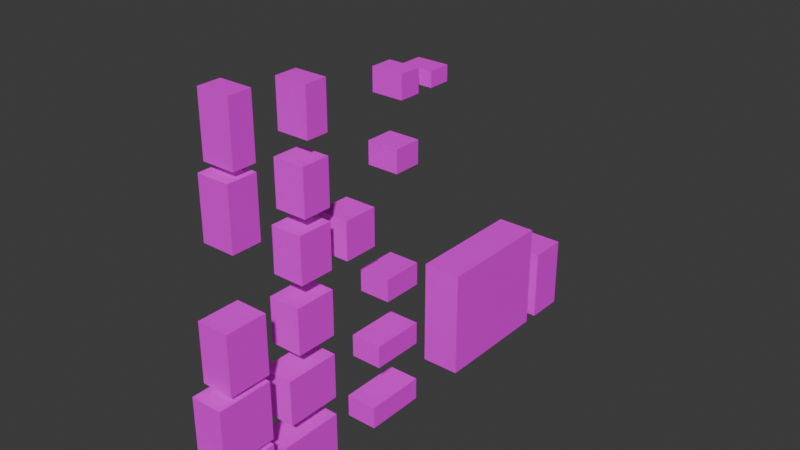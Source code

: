 # Source: Door_window_bools.blend  (saved by Blender 4.2.67; exported with 4.5.12 LTS)
import bpy
from mathutils import Matrix  # noqa: F401  (used for matrix-valued properties, if any)

bpy.ops.wm.read_factory_settings(use_empty=True)
scene = bpy.context.scene
scene.name = 'Scene'

# ---- collections
col_collection = bpy.data.collections.new('Collection'); scene.collection.children.link(col_collection)

# ---- images (referenced by path relative to the original .blend; pixels are not part of the script)
import os
ASSET_DIR = os.environ.get("B2B_ASSET_DIR", "")  # directory of the original .blend (textures are referenced by path, not embedded)
HERE = os.path.dirname(os.path.abspath(__file__))  # packed textures are extracted next to this script under _unpacked/

def load_image(name, relpath, width, height, colorspace="sRGB"):
    """Load a texture the original file referenced (path relative to the .blend, or extracted next to this script)."""
    p = next((c for c in (os.path.join(HERE, relpath), os.path.join(ASSET_DIR, relpath)) if relpath and os.path.exists(c)), "")
    if p:
        img = bpy.data.images.load(p, check_existing=True)
        img.name = name
    else:  # same state as the original file: an image datablock whose file is absent (Cycles renders it pink)
        img = bpy.data.images.new(name, width, height)
        img.source = "FILE"
        img.filepath = "//" + (relpath or name)
    img.colorspace_settings.name = colorspace
    return img
img_garage_door = load_image('garage door', 'garage door.png', 1024, 1024, 'sRGB')
img_door_handle = load_image('door handle', 'door handle.png', 1024, 1024, 'sRGB')
img_window70x47 = load_image('window70x47', 'window70x47.png', 1024, 1024, 'sRGB')
img_window_70x72 = load_image('window 70x72', 'window70x72.png', 1024, 1024, 'sRGB')
img_window70x142_png = load_image('window70x142.png', 'window70x142.png', 1024, 1024, 'sRGB')
img_window70x182_png = load_image('window70x182.png', 'window70x182.png', 1024, 1024, 'sRGB')
img_window90x182_png = load_image('window90x182.png', 'window90x182.png', 1024, 1024, 'sRGB')
img_window90x142_png = load_image('window90x142.png', 'window90x142.png', 1024, 1024, 'sRGB')
img_window90x72_png = load_image('window90x72.png', 'window90x72.png', 1024, 1024, 'sRGB')
img_window110x142_png = load_image('window110x142.png', 'window110x142.png', 1024, 1024, 'sRGB')
img_window110x118_png = load_image('window110x118.png', 'window110x118.png', 1024, 1024, 'sRGB')
img_window130x182_png = load_image('window130x182.png', 'window130x182.png', 1024, 1024, 'sRGB')
img_window130x142_png = load_image('window130x142.png', 'window130x142.png', 1024, 1024, 'sRGB')
img_window130x72_png = load_image('window130x72.png', 'window130x72.png', 1024, 1024, 'sRGB')
img_window170x72_png = load_image('window170x72.png', 'window170x72.png', 1024, 1024, 'sRGB')
img_window170x142_png = load_image('window170x142.png', 'window170x142.png', 1024, 1024, 'sRGB')
img_window170x182_png = load_image('window170x182.png', 'window170x182.png', 1024, 1024, 'sRGB')
img_window195x72_png = load_image('window195x72.png', 'window195x72.png', 1024, 1024, 'sRGB')
img_window195x182_png = load_image('window195x182.png', 'window195x182.png', 1024, 1024, 'sRGB')
img_window195x142_png = load_image('window195x142.png', 'window195x142.png', 1024, 1024, 'sRGB')

# ---- materials (node trees are filled in below, after node groups)
mat_material_002 = bpy.data.materials.new('Material.002')
mat_material_001 = bpy.data.materials.new('Material.001')
mat_material_003 = bpy.data.materials.new('Material.003')
mat_material_004 = bpy.data.materials.new('Material.004')
mat_material_005 = bpy.data.materials.new('Material.005')
mat_material_006 = bpy.data.materials.new('Material.006')
mat_material_007 = bpy.data.materials.new('Material.007')
mat_material_008 = bpy.data.materials.new('Material.008')
mat_material_009 = bpy.data.materials.new('Material.009')
mat_material_010 = bpy.data.materials.new('Material.010')
mat_material_011 = bpy.data.materials.new('Material.011')
mat_material_012 = bpy.data.materials.new('Material.012')
mat_material_013 = bpy.data.materials.new('Material.013')
mat_material_014 = bpy.data.materials.new('Material.014')
mat_material_015 = bpy.data.materials.new('Material.015')
mat_material_016 = bpy.data.materials.new('Material.016')
mat_material_017 = bpy.data.materials.new('Material.017')
mat_material_018 = bpy.data.materials.new('Material.018')
mat_material_020 = bpy.data.materials.new('Material.020')
mat_material_019 = bpy.data.materials.new('Material.019')

# ---- material node trees
mat_material_002.use_nodes = True; mat_material_002.node_tree.nodes.clear()
_N = mat_material_002.node_tree.nodes; _L = mat_material_002.node_tree.links
n0 = _N.new('ShaderNodeBsdfPrincipled'); n0.name = 'Principled BSDF'; n0.location = (10, 300)
n1 = _N.new('ShaderNodeOutputMaterial'); n1.name = 'Material Output'; n1.location = (300, 300)
n2 = _N.new('ShaderNodeTexImage'); n2.name = 'Image Texture'; n2.location = (-475, 203)
n2.image = img_garage_door
_L.new(n0.outputs[0], n1.inputs[0])
_L.new(n2.outputs[0], n0.inputs[0])
n1.is_active_output = True
mat_material_001.use_nodes = True; mat_material_001.node_tree.nodes.clear()
_N = mat_material_001.node_tree.nodes; _L = mat_material_001.node_tree.links
n0 = _N.new('ShaderNodeBsdfPrincipled'); n0.name = 'Principled BSDF'; n0.location = (10, 300)
n1 = _N.new('ShaderNodeOutputMaterial'); n1.name = 'Material Output'; n1.location = (300, 300)
n2 = _N.new('ShaderNodeTexImage'); n2.name = 'Image Texture'; n2.location = (-485, 200)
n2.image = img_door_handle
_L.new(n0.outputs[0], n1.inputs[0])
_L.new(n2.outputs[0], n0.inputs[0])
n1.is_active_output = True
mat_material_003.use_nodes = True; mat_material_003.node_tree.nodes.clear()
_N = mat_material_003.node_tree.nodes; _L = mat_material_003.node_tree.links
n0 = _N.new('ShaderNodeBsdfPrincipled'); n0.name = 'Principled BSDF'; n0.location = (10, 300)
n1 = _N.new('ShaderNodeOutputMaterial'); n1.name = 'Material Output'; n1.location = (300, 300)
n2 = _N.new('ShaderNodeTexImage'); n2.name = 'Image Texture'; n2.location = (-494, 263)
n2.image = img_window70x47
_L.new(n0.outputs[0], n1.inputs[0])
_L.new(n2.outputs[0], n0.inputs[0])
n1.is_active_output = True
mat_material_004.use_nodes = True; mat_material_004.node_tree.nodes.clear()
_N = mat_material_004.node_tree.nodes; _L = mat_material_004.node_tree.links
n0 = _N.new('ShaderNodeBsdfPrincipled'); n0.name = 'Principled BSDF'; n0.location = (10, 300)
n1 = _N.new('ShaderNodeOutputMaterial'); n1.name = 'Material Output'; n1.location = (300, 300)
n2 = _N.new('ShaderNodeTexImage'); n2.name = 'Image Texture'; n2.location = (-439, 279)
n2.image = img_window_70x72
_L.new(n0.outputs[0], n1.inputs[0])
_L.new(n2.outputs[0], n0.inputs[0])
n1.is_active_output = True
mat_material_005.use_nodes = True; mat_material_005.node_tree.nodes.clear()
_N = mat_material_005.node_tree.nodes; _L = mat_material_005.node_tree.links
n0 = _N.new('ShaderNodeBsdfPrincipled'); n0.name = 'Principled BSDF'; n0.location = (10, 300)
n1 = _N.new('ShaderNodeOutputMaterial'); n1.name = 'Material Output'; n1.location = (300, 300)
n2 = _N.new('ShaderNodeTexImage'); n2.name = 'Image Texture'; n2.location = (-439, 279)
n2.image = img_window70x142_png
_L.new(n0.outputs[0], n1.inputs[0])
_L.new(n2.outputs[0], n0.inputs[0])
n1.is_active_output = True
mat_material_006.use_nodes = True; mat_material_006.node_tree.nodes.clear()
_N = mat_material_006.node_tree.nodes; _L = mat_material_006.node_tree.links
n0 = _N.new('ShaderNodeBsdfPrincipled'); n0.name = 'Principled BSDF'; n0.location = (10, 300)
n1 = _N.new('ShaderNodeOutputMaterial'); n1.name = 'Material Output'; n1.location = (300, 300)
n2 = _N.new('ShaderNodeTexImage'); n2.name = 'Image Texture'; n2.location = (-439, 279)
n2.image = img_window70x182_png
_L.new(n0.outputs[0], n1.inputs[0])
_L.new(n2.outputs[0], n0.inputs[0])
n1.is_active_output = True
mat_material_007.use_nodes = True; mat_material_007.node_tree.nodes.clear()
_N = mat_material_007.node_tree.nodes; _L = mat_material_007.node_tree.links
n0 = _N.new('ShaderNodeBsdfPrincipled'); n0.name = 'Principled BSDF'; n0.location = (10, 300)
n1 = _N.new('ShaderNodeOutputMaterial'); n1.name = 'Material Output'; n1.location = (300, 300)
n2 = _N.new('ShaderNodeTexImage'); n2.name = 'Image Texture'; n2.location = (-439, 279)
n2.image = img_window90x182_png
_L.new(n0.outputs[0], n1.inputs[0])
_L.new(n2.outputs[0], n0.inputs[0])
n1.is_active_output = True
mat_material_008.use_nodes = True; mat_material_008.node_tree.nodes.clear()
_N = mat_material_008.node_tree.nodes; _L = mat_material_008.node_tree.links
n0 = _N.new('ShaderNodeBsdfPrincipled'); n0.name = 'Principled BSDF'; n0.location = (10, 300)
n1 = _N.new('ShaderNodeOutputMaterial'); n1.name = 'Material Output'; n1.location = (300, 300)
n2 = _N.new('ShaderNodeTexImage'); n2.name = 'Image Texture'; n2.location = (-439, 279)
n2.image = img_window90x142_png
_L.new(n0.outputs[0], n1.inputs[0])
_L.new(n2.outputs[0], n0.inputs[0])
n1.is_active_output = True
mat_material_009.use_nodes = True; mat_material_009.node_tree.nodes.clear()
_N = mat_material_009.node_tree.nodes; _L = mat_material_009.node_tree.links
n0 = _N.new('ShaderNodeBsdfPrincipled'); n0.name = 'Principled BSDF'; n0.location = (10, 300)
n1 = _N.new('ShaderNodeOutputMaterial'); n1.name = 'Material Output'; n1.location = (300, 300)
n2 = _N.new('ShaderNodeTexImage'); n2.name = 'Image Texture'; n2.location = (-439, 279)
n2.image = img_window90x72_png
_L.new(n0.outputs[0], n1.inputs[0])
_L.new(n2.outputs[0], n0.inputs[0])
n1.is_active_output = True
mat_material_010.use_nodes = True; mat_material_010.node_tree.nodes.clear()
_N = mat_material_010.node_tree.nodes; _L = mat_material_010.node_tree.links
n0 = _N.new('ShaderNodeBsdfPrincipled'); n0.name = 'Principled BSDF'; n0.location = (10, 300)
n1 = _N.new('ShaderNodeOutputMaterial'); n1.name = 'Material Output'; n1.location = (300, 300)
n2 = _N.new('ShaderNodeTexImage'); n2.name = 'Image Texture'; n2.location = (-439, 279)
n2.image = img_window110x142_png
_L.new(n0.outputs[0], n1.inputs[0])
_L.new(n2.outputs[0], n0.inputs[0])
n1.is_active_output = True
mat_material_011.use_nodes = True; mat_material_011.node_tree.nodes.clear()
_N = mat_material_011.node_tree.nodes; _L = mat_material_011.node_tree.links
n0 = _N.new('ShaderNodeBsdfPrincipled'); n0.name = 'Principled BSDF'; n0.location = (10, 300)
n1 = _N.new('ShaderNodeOutputMaterial'); n1.name = 'Material Output'; n1.location = (300, 300)
n2 = _N.new('ShaderNodeTexImage'); n2.name = 'Image Texture'; n2.location = (-439, 279)
n2.image = img_window110x118_png
_L.new(n0.outputs[0], n1.inputs[0])
_L.new(n2.outputs[0], n0.inputs[0])
n1.is_active_output = True
mat_material_012.use_nodes = True; mat_material_012.node_tree.nodes.clear()
_N = mat_material_012.node_tree.nodes; _L = mat_material_012.node_tree.links
n0 = _N.new('ShaderNodeBsdfPrincipled'); n0.name = 'Principled BSDF'; n0.location = (10, 300)
n1 = _N.new('ShaderNodeOutputMaterial'); n1.name = 'Material Output'; n1.location = (300, 300)
n2 = _N.new('ShaderNodeTexImage'); n2.name = 'Image Texture'; n2.location = (-439, 279)
n2.image = img_window130x182_png
_L.new(n0.outputs[0], n1.inputs[0])
_L.new(n2.outputs[0], n0.inputs[0])
n1.is_active_output = True
mat_material_013.use_nodes = True; mat_material_013.node_tree.nodes.clear()
_N = mat_material_013.node_tree.nodes; _L = mat_material_013.node_tree.links
n0 = _N.new('ShaderNodeBsdfPrincipled'); n0.name = 'Principled BSDF'; n0.location = (10, 300)
n1 = _N.new('ShaderNodeOutputMaterial'); n1.name = 'Material Output'; n1.location = (300, 300)
n2 = _N.new('ShaderNodeTexImage'); n2.name = 'Image Texture'; n2.location = (-439, 279)
n2.image = img_window130x142_png
_L.new(n0.outputs[0], n1.inputs[0])
_L.new(n2.outputs[0], n0.inputs[0])
n1.is_active_output = True
mat_material_014.use_nodes = True; mat_material_014.node_tree.nodes.clear()
_N = mat_material_014.node_tree.nodes; _L = mat_material_014.node_tree.links
n0 = _N.new('ShaderNodeBsdfPrincipled'); n0.name = 'Principled BSDF'; n0.location = (10, 300)
n1 = _N.new('ShaderNodeOutputMaterial'); n1.name = 'Material Output'; n1.location = (300, 300)
n2 = _N.new('ShaderNodeTexImage'); n2.name = 'Image Texture'; n2.location = (-439, 279)
n2.image = img_window130x72_png
_L.new(n0.outputs[0], n1.inputs[0])
_L.new(n2.outputs[0], n0.inputs[0])
n1.is_active_output = True
mat_material_015.use_nodes = True; mat_material_015.node_tree.nodes.clear()
_N = mat_material_015.node_tree.nodes; _L = mat_material_015.node_tree.links
n0 = _N.new('ShaderNodeBsdfPrincipled'); n0.name = 'Principled BSDF'; n0.location = (10, 300)
n1 = _N.new('ShaderNodeOutputMaterial'); n1.name = 'Material Output'; n1.location = (300, 300)
n2 = _N.new('ShaderNodeTexImage'); n2.name = 'Image Texture'; n2.location = (-439, 279)
n2.image = img_window170x72_png
_L.new(n0.outputs[0], n1.inputs[0])
_L.new(n2.outputs[0], n0.inputs[0])
n1.is_active_output = True
mat_material_016.use_nodes = True; mat_material_016.node_tree.nodes.clear()
_N = mat_material_016.node_tree.nodes; _L = mat_material_016.node_tree.links
n0 = _N.new('ShaderNodeBsdfPrincipled'); n0.name = 'Principled BSDF'; n0.location = (10, 300)
n1 = _N.new('ShaderNodeOutputMaterial'); n1.name = 'Material Output'; n1.location = (300, 300)
n2 = _N.new('ShaderNodeTexImage'); n2.name = 'Image Texture'; n2.location = (-439, 279)
n2.image = img_window170x142_png
_L.new(n0.outputs[0], n1.inputs[0])
_L.new(n2.outputs[0], n0.inputs[0])
n1.is_active_output = True
mat_material_017.use_nodes = True; mat_material_017.node_tree.nodes.clear()
_N = mat_material_017.node_tree.nodes; _L = mat_material_017.node_tree.links
n0 = _N.new('ShaderNodeBsdfPrincipled'); n0.name = 'Principled BSDF'; n0.location = (10, 300)
n1 = _N.new('ShaderNodeOutputMaterial'); n1.name = 'Material Output'; n1.location = (300, 300)
n2 = _N.new('ShaderNodeTexImage'); n2.name = 'Image Texture'; n2.location = (-439, 279)
n2.image = img_window170x182_png
_L.new(n0.outputs[0], n1.inputs[0])
_L.new(n2.outputs[0], n0.inputs[0])
n1.is_active_output = True
mat_material_018.use_nodes = True; mat_material_018.node_tree.nodes.clear()
_N = mat_material_018.node_tree.nodes; _L = mat_material_018.node_tree.links
n0 = _N.new('ShaderNodeBsdfPrincipled'); n0.name = 'Principled BSDF'; n0.location = (10, 300)
n1 = _N.new('ShaderNodeOutputMaterial'); n1.name = 'Material Output'; n1.location = (300, 300)
n2 = _N.new('ShaderNodeTexImage'); n2.name = 'Image Texture'; n2.location = (-439, 279)
n2.image = img_window195x72_png
_L.new(n0.outputs[0], n1.inputs[0])
_L.new(n2.outputs[0], n0.inputs[0])
n1.is_active_output = True
mat_material_020.use_nodes = True; mat_material_020.node_tree.nodes.clear()
_N = mat_material_020.node_tree.nodes; _L = mat_material_020.node_tree.links
n0 = _N.new('ShaderNodeBsdfPrincipled'); n0.name = 'Principled BSDF'; n0.location = (10, 300)
n1 = _N.new('ShaderNodeOutputMaterial'); n1.name = 'Material Output'; n1.location = (300, 300)
n2 = _N.new('ShaderNodeTexImage'); n2.name = 'Image Texture'; n2.location = (-439, 279)
n2.image = img_window195x182_png
_L.new(n0.outputs[0], n1.inputs[0])
_L.new(n2.outputs[0], n0.inputs[0])
n1.is_active_output = True
mat_material_019.use_nodes = True; mat_material_019.node_tree.nodes.clear()
_N = mat_material_019.node_tree.nodes; _L = mat_material_019.node_tree.links
n0 = _N.new('ShaderNodeBsdfPrincipled'); n0.name = 'Principled BSDF'; n0.location = (10, 300)
n1 = _N.new('ShaderNodeOutputMaterial'); n1.name = 'Material Output'; n1.location = (300, 300)
n2 = _N.new('ShaderNodeTexImage'); n2.name = 'Image Texture'; n2.location = (-439, 279)
n2.image = img_window195x142_png
_L.new(n0.outputs[0], n1.inputs[0])
_L.new(n2.outputs[0], n0.inputs[0])
n1.is_active_output = True

# ---- world
world_world = bpy.data.worlds.new('World'); scene.world = world_world
world_world.use_nodes = True; world_world.node_tree.nodes.clear()
_N = world_world.node_tree.nodes; _L = world_world.node_tree.links
n0 = _N.new('ShaderNodeOutputWorld'); n0.name = 'World Output'; n0.location = (300, 300)
n1 = _N.new('ShaderNodeBackground'); n1.name = 'Background'; n1.location = (10, 300)
n1.inputs[0].default_value = (0.05088, 0.05088, 0.05088, 1.0)
_L.new(n1.outputs[0], n0.inputs[0])
n0.is_active_output = True
world_world.color = (0.05088, 0.05088, 0.05088)
world_world.sun_shadow_jitter_overblur = 0.0

# ---- meshes
me_cube_001 = bpy.data.meshes.new('Cube.001')
me_cube_001.from_pydata([(-0.625, -3.07, 0.0), (-0.625, -3.07, 3.5), (-0.625, 0.9299, 0.0), (-0.625, 0.9299, 3.5), (0.625, -3.07, 0.0), (0.625, -3.07, 3.5), (0.625, 0.9299, 0.0), (0.625, 0.9299, 3.5)], [], [(0, 1, 3, 2), (2, 3, 7, 6), (6, 7, 5, 4), (4, 5, 1, 0), (2, 6, 4, 0), (7, 3, 1, 5)])
_uv = me_cube_001.uv_layers.new(name='UVMap')
_uv.uv.foreach_set('vector', [0.6139, 0.004737, 0.6139, 0.2574, 0.3612, 0.2574, 0.3612, 0.004737, 0.3612, 0.004737, 0.3612, 0.2574, 0.1086, 0.2574, 0.1086, 0.004737, 0.1086, 0.004737, 0.1086, 0.2574, -0.1441, 0.2574, -0.1441, 0.004737, -0.1441, 0.004737, -0.1441, 0.2574, -0.3968, 0.2574, -0.3968, 0.004738, 0.1086, -0.2479, 0.1086, 0.004737, -0.1441, 0.004737, -0.1441, -0.2479, 0.1086, 0.2574, 0.1086, 0.51, -0.1441, 0.51, -0.1441, 0.2574])
me_cube_001.materials.append(mat_material_002)
me_cube_001.update()
me_cube_003 = bpy.data.meshes.new('Cube.003')
me_cube_003.from_pydata([(-0.625, 1.396, 0.0), (-0.625, 1.396, 2.37), (-0.625, 2.646, 0.0), (-0.625, 2.646, 2.37), (0.625, 1.396, 0.0), (0.625, 1.396, 2.37), (0.625, 2.646, 0.0), (0.625, 2.646, 2.37), (-0.625, 2.646, 1.15), (-0.625, 1.396, 1.15), (0.625, 2.646, 1.15), (0.625, 1.396, 1.15)], [], [(9, 1, 3, 8), (8, 3, 7, 10), (10, 7, 5, 11), (11, 5, 1, 9), (2, 6, 4, 0), (7, 3, 1, 5), (4, 11, 9, 0), (6, 10, 11, 4), (2, 8, 10, 6), (0, 9, 8, 2)])
_uv = me_cube_003.uv_layers.new(name='UVMap')
_uv.uv.foreach_set('vector', [0.3883, 8.659e-05, 0.5, 8.659e-05, 0.5, 0.25, 0.3883, 0.25, 0.3883, 0.25, 0.5, 0.25, 0.5, 0.5, 0.3883, 0.5, 0.3883, 0.5, 0.5, 0.5, 0.5, 0.75, 0.3883, 0.75, 0.3883, 0.75, 0.5, 0.75, 0.5, 0.9999, 0.3883, 0.9999, 8.659e-05, 0.5, 0.25, 0.5, 0.25, 0.75, 8.659e-05, 0.75, 0.5, 0.5, 0.75, 0.5, 0.75, 0.75, 0.5, 0.75, 0.25, 0.75, 0.3883, 0.75, 0.3883, 0.9999, 0.25, 0.9999, 0.25, 0.5, 0.3883, 0.5, 0.3883, 0.75, 0.25, 0.75, 0.25, 0.25, 0.3883, 0.25, 0.3883, 0.5, 0.25, 0.5, 0.25, 8.659e-05, 0.3883, 8.659e-05, 0.3883, 0.25, 0.25, 0.25])
_ca = me_cube_003.color_attributes.new('Attribute', 'BYTE_COLOR', 'CORNER')
_ca.data.foreach_set('color', [1.0, 1.0, 1.0, 1.0, 1.0, 1.0, 1.0, 1.0, 1.0, 1.0, 1.0, 1.0, 1.0, 1.0, 1.0, 1.0, 1.0, 1.0, 1.0, 1.0, 1.0, 1.0, 1.0, 1.0, 1.0, 1.0, 1.0, 1.0, 1.0, 1.0, 1.0, 1.0, 1.0, 1.0, 1.0, 1.0, 1.0, 1.0, 1.0, 1.0, 1.0, 1.0, 1.0, 1.0, 1.0, 1.0, 1.0, 1.0, 1.0, 1.0, 1.0, 1.0, 1.0, 1.0, 1.0, 1.0, 1.0, 1.0, 1.0, 1.0, 1.0, 1.0, 1.0, 1.0, 1.0, 1.0, 1.0, 1.0, 1.0, 1.0, 1.0, 1.0, 1.0, 1.0, 1.0, 1.0, 1.0, 1.0, 1.0, 1.0, 1.0, 1.0, 1.0, 1.0, 1.0, 1.0, 1.0, 1.0, 1.0, 1.0, 1.0, 1.0, 1.0, 1.0, 1.0, 1.0, 1.0, 1.0, 1.0, 1.0, 1.0, 1.0, 1.0, 1.0, 1.0, 1.0, 1.0, 1.0, 1.0, 1.0, 1.0, 1.0, 1.0, 1.0, 1.0, 1.0, 1.0, 1.0, 1.0, 1.0, 1.0, 1.0, 1.0, 1.0, 1.0, 1.0, 1.0, 1.0, 1.0, 1.0, 1.0, 1.0, 1.0, 1.0, 1.0, 1.0, 1.0, 1.0, 1.0, 1.0, 1.0, 1.0, 1.0, 1.0, 1.0, 1.0, 1.0, 1.0, 1.0, 1.0, 1.0, 1.0, 1.0, 1.0, 1.0, 1.0, 1.0, 1.0, 1.0, 1.0])
me_cube_003.materials.append(mat_material_001)
me_cube_003.update()
me_cube = bpy.data.meshes.new('Cube')
me_cube.from_pydata([(-0.5, -4.35, 9.856), (-0.5, -4.35, 10.33), (-0.5, -3.65, 9.856), (-0.5, -3.65, 10.33), (0.5, -4.35, 9.856), (0.5, -4.35, 10.33), (0.5, -3.65, 9.856), (0.5, -3.65, 10.33)], [], [(0, 1, 3, 2), (2, 3, 7, 6), (6, 7, 5, 4), (4, 5, 1, 0), (2, 6, 4, 0), (7, 3, 1, 5)])
_uv = me_cube.uv_layers.new(name='UVMap')
_uv.uv.foreach_set('vector', [0.375, 0.0, 0.625, 0.0, 0.625, 0.25, 0.375, 0.25, 0.375, 0.25, 0.625, 0.25, 0.625, 0.5, 0.375, 0.5, 0.375, 0.5, 0.625, 0.5, 0.625, 0.75, 0.375, 0.75, 0.375, 0.75, 0.625, 0.75, 0.625, 1.0, 0.375, 1.0, 0.125, 0.5, 0.375, 0.5, 0.375, 0.75, 0.125, 0.75, 0.625, 0.5, 0.875, 0.5, 0.875, 0.75, 0.625, 0.75])
me_cube.materials.append(mat_material_003)
me_cube.update()
me_cube_002 = bpy.data.meshes.new('Cube.002')
me_cube_002.from_pydata([(-0.5, -5.587, 9.856), (-0.5, -5.587, 10.58), (-0.5, -4.887, 9.856), (-0.5, -4.887, 10.58), (0.5, -5.587, 9.856), (0.5, -5.587, 10.58), (0.5, -4.887, 9.856), (0.5, -4.887, 10.58)], [], [(0, 1, 3, 2), (2, 3, 7, 6), (6, 7, 5, 4), (4, 5, 1, 0), (2, 6, 4, 0), (7, 3, 1, 5)])
_uv = me_cube_002.uv_layers.new(name='UVMap')
_uv.uv.foreach_set('vector', [0.375, 0.0, 0.625, 0.0, 0.625, 0.25, 0.375, 0.25, 0.375, 0.25, 0.625, 0.25, 0.625, 0.5, 0.375, 0.5, 0.375, 0.5, 0.625, 0.5, 0.625, 0.75, 0.375, 0.75, 0.375, 0.75, 0.625, 0.75, 0.625, 1.0, 0.375, 1.0, 0.125, 0.5, 0.375, 0.5, 0.375, 0.75, 0.125, 0.75, 0.625, 0.5, 0.875, 0.5, 0.875, 0.75, 0.625, 0.75])
me_cube_002.materials.append(mat_material_004)
me_cube_002.update()
me_cube_004 = bpy.data.meshes.new('Cube.004')
me_cube_004.from_pydata([(-0.5, -9.107, 9.856), (-0.5, -9.107, 11.28), (-0.5, -8.407, 9.856), (-0.5, -8.407, 11.28), (0.5, -9.107, 9.856), (0.5, -9.107, 11.28), (0.5, -8.407, 9.856), (0.5, -8.407, 11.28)], [], [(0, 1, 3, 2), (2, 3, 7, 6), (6, 7, 5, 4), (4, 5, 1, 0), (2, 6, 4, 0), (7, 3, 1, 5)])
_uv = me_cube_004.uv_layers.new(name='UVMap')
_uv.uv.foreach_set('vector', [0.375, 0.0, 0.625, 0.0, 0.625, 0.25, 0.375, 0.25, 0.375, 0.25, 0.625, 0.25, 0.625, 0.5, 0.375, 0.5, 0.375, 0.5, 0.625, 0.5, 0.625, 0.75, 0.375, 0.75, 0.375, 0.75, 0.625, 0.75, 0.625, 1.0, 0.375, 1.0, 0.125, 0.5, 0.375, 0.5, 0.375, 0.75, 0.125, 0.75, 0.625, 0.5, 0.875, 0.5, 0.875, 0.75, 0.625, 0.75])
me_cube_004.materials.append(mat_material_005)
me_cube_004.update()
me_cube_005 = bpy.data.meshes.new('Cube.005')
me_cube_005.from_pydata([(-0.5, -11.5, 9.856), (-0.5, -11.5, 11.68), (-0.5, -10.8, 9.856), (-0.5, -10.8, 11.68), (0.5, -11.5, 9.856), (0.5, -11.5, 11.68), (0.5, -10.8, 9.856), (0.5, -10.8, 11.68)], [], [(0, 1, 3, 2), (2, 3, 7, 6), (6, 7, 5, 4), (4, 5, 1, 0), (2, 6, 4, 0), (7, 3, 1, 5)])
_uv = me_cube_005.uv_layers.new(name='UVMap')
_uv.uv.foreach_set('vector', [0.375, 0.0, 0.625, 0.0, 0.625, 0.25, 0.375, 0.25, 0.375, 0.25, 0.625, 0.25, 0.625, 0.5, 0.375, 0.5, 0.375, 0.5, 0.625, 0.5, 0.625, 0.75, 0.375, 0.75, 0.375, 0.75, 0.625, 0.75, 0.625, 1.0, 0.375, 1.0, 0.125, 0.5, 0.375, 0.5, 0.375, 0.75, 0.125, 0.75, 0.625, 0.5, 0.875, 0.5, 0.875, 0.75, 0.625, 0.75])
me_cube_005.materials.append(mat_material_006)
me_cube_005.update()
me_cube_006 = bpy.data.meshes.new('Cube.006')
me_cube_006.from_pydata([(-0.5, -11.7, 7.815), (-0.5, -11.7, 9.635), (-0.5, -10.8, 7.815), (-0.5, -10.8, 9.635), (0.5, -11.7, 7.815), (0.5, -11.7, 9.635), (0.5, -10.8, 7.815), (0.5, -10.8, 9.635)], [], [(0, 1, 3, 2), (2, 3, 7, 6), (6, 7, 5, 4), (4, 5, 1, 0), (2, 6, 4, 0), (7, 3, 1, 5)])
_uv = me_cube_006.uv_layers.new(name='UVMap')
_uv.uv.foreach_set('vector', [0.375, 0.0, 0.625, 0.0, 0.625, 0.25, 0.375, 0.25, 0.375, 0.25, 0.625, 0.25, 0.625, 0.5, 0.375, 0.5, 0.375, 0.5, 0.625, 0.5, 0.625, 0.75, 0.375, 0.75, 0.375, 0.75, 0.625, 0.75, 0.625, 1.0, 0.375, 1.0, 0.125, 0.5, 0.375, 0.5, 0.375, 0.75, 0.125, 0.75, 0.625, 0.5, 0.875, 0.5, 0.875, 0.75, 0.625, 0.75])
me_cube_006.materials.append(mat_material_007)
me_cube_006.update()
me_cube_007 = bpy.data.meshes.new('Cube.007')
me_cube_007.from_pydata([(-0.5, -9.307, 7.815), (-0.5, -9.307, 9.235), (-0.5, -8.407, 7.815), (-0.5, -8.407, 9.235), (0.5, -9.307, 7.815), (0.5, -9.307, 9.235), (0.5, -8.407, 7.815), (0.5, -8.407, 9.235)], [], [(0, 1, 3, 2), (2, 3, 7, 6), (6, 7, 5, 4), (4, 5, 1, 0), (2, 6, 4, 0), (7, 3, 1, 5)])
_uv = me_cube_007.uv_layers.new(name='UVMap')
_uv.uv.foreach_set('vector', [0.375, 0.0, 0.625, 0.0, 0.625, 0.25, 0.375, 0.25, 0.375, 0.25, 0.625, 0.25, 0.625, 0.5, 0.375, 0.5, 0.375, 0.5, 0.625, 0.5, 0.625, 0.75, 0.375, 0.75, 0.375, 0.75, 0.625, 0.75, 0.625, 1.0, 0.375, 1.0, 0.125, 0.5, 0.375, 0.5, 0.375, 0.75, 0.125, 0.75, 0.625, 0.5, 0.875, 0.5, 0.875, 0.75, 0.625, 0.75])
me_cube_007.materials.append(mat_material_008)
me_cube_007.update()
me_cube_008 = bpy.data.meshes.new('Cube.008')
me_cube_008.from_pydata([(-0.5, -5.787, 7.815), (-0.5, -5.787, 8.535), (-0.5, -4.887, 7.815), (-0.5, -4.887, 8.535), (0.5, -5.787, 7.815), (0.5, -5.787, 8.535), (0.5, -4.887, 7.815), (0.5, -4.887, 8.535)], [], [(0, 1, 3, 2), (2, 3, 7, 6), (6, 7, 5, 4), (4, 5, 1, 0), (2, 6, 4, 0), (7, 3, 1, 5)])
_uv = me_cube_008.uv_layers.new(name='UVMap')
_uv.uv.foreach_set('vector', [0.375, 0.0, 0.625, 0.0, 0.625, 0.25, 0.375, 0.25, 0.375, 0.25, 0.625, 0.25, 0.625, 0.5, 0.375, 0.5, 0.375, 0.5, 0.625, 0.5, 0.625, 0.75, 0.375, 0.75, 0.375, 0.75, 0.625, 0.75, 0.625, 1.0, 0.375, 1.0, 0.125, 0.5, 0.375, 0.5, 0.375, 0.75, 0.125, 0.75, 0.625, 0.5, 0.875, 0.5, 0.875, 0.75, 0.625, 0.75])
me_cube_008.materials.append(mat_material_009)
me_cube_008.update()
me_cube_009 = bpy.data.meshes.new('Cube.009')
me_cube_009.from_pydata([(-0.5, -9.507, 6.009), (-0.5, -9.507, 7.429), (-0.5, -8.407, 6.009), (-0.5, -8.407, 7.429), (0.5, -9.507, 6.009), (0.5, -9.507, 7.429), (0.5, -8.407, 6.009), (0.5, -8.407, 7.429)], [], [(0, 1, 3, 2), (2, 3, 7, 6), (6, 7, 5, 4), (4, 5, 1, 0), (2, 6, 4, 0), (7, 3, 1, 5)])
_uv = me_cube_009.uv_layers.new(name='UVMap')
_uv.uv.foreach_set('vector', [0.375, 0.0, 0.625, 0.0, 0.625, 0.25, 0.375, 0.25, 0.375, 0.25, 0.625, 0.25, 0.625, 0.5, 0.375, 0.5, 0.375, 0.5, 0.625, 0.5, 0.625, 0.75, 0.375, 0.75, 0.375, 0.75, 0.625, 0.75, 0.625, 1.0, 0.375, 1.0, 0.125, 0.5, 0.375, 0.5, 0.375, 0.75, 0.125, 0.75, 0.625, 0.5, 0.875, 0.5, 0.875, 0.75, 0.625, 0.75])
me_cube_009.materials.append(mat_material_010)
me_cube_009.update()
me_cube_010 = bpy.data.meshes.new('Cube.010')
me_cube_010.from_pydata([(-0.5, -7.814, 6.009), (-0.5, -7.814, 7.189), (-0.5, -6.714, 6.009), (-0.5, -6.714, 7.189), (0.5, -7.814, 6.009), (0.5, -7.814, 7.189), (0.5, -6.714, 6.009), (0.5, -6.714, 7.189)], [], [(0, 1, 3, 2), (2, 3, 7, 6), (6, 7, 5, 4), (4, 5, 1, 0), (2, 6, 4, 0), (7, 3, 1, 5)])
_uv = me_cube_010.uv_layers.new(name='UVMap')
_uv.uv.foreach_set('vector', [0.375, 0.0, 0.625, 0.0, 0.625, 0.25, 0.375, 0.25, 0.375, 0.25, 0.625, 0.25, 0.625, 0.5, 0.375, 0.5, 0.375, 0.5, 0.625, 0.5, 0.625, 0.75, 0.375, 0.75, 0.375, 0.75, 0.625, 0.75, 0.625, 1.0, 0.375, 1.0, 0.125, 0.5, 0.375, 0.5, 0.375, 0.75, 0.125, 0.75, 0.625, 0.5, 0.875, 0.5, 0.875, 0.75, 0.625, 0.75])
me_cube_010.materials.append(mat_material_011)
me_cube_010.update()
me_cube_011 = bpy.data.meshes.new('Cube.011')
me_cube_011.from_pydata([(-0.5, -12.1, 4.009), (-0.5, -12.1, 5.829), (-0.5, -10.8, 4.009), (-0.5, -10.8, 5.829), (0.5, -12.1, 4.009), (0.5, -12.1, 5.829), (0.5, -10.8, 4.009), (0.5, -10.8, 5.829)], [], [(0, 1, 3, 2), (2, 3, 7, 6), (6, 7, 5, 4), (4, 5, 1, 0), (2, 6, 4, 0), (7, 3, 1, 5)])
_uv = me_cube_011.uv_layers.new(name='UVMap')
_uv.uv.foreach_set('vector', [0.375, 0.0, 0.625, 0.0, 0.625, 0.25, 0.375, 0.25, 0.375, 0.25, 0.625, 0.25, 0.625, 0.5, 0.375, 0.5, 0.375, 0.5, 0.625, 0.5, 0.625, 0.75, 0.375, 0.75, 0.375, 0.75, 0.625, 0.75, 0.625, 1.0, 0.375, 1.0, 0.125, 0.5, 0.375, 0.5, 0.375, 0.75, 0.125, 0.75, 0.625, 0.5, 0.875, 0.5, 0.875, 0.75, 0.625, 0.75])
me_cube_011.materials.append(mat_material_012)
me_cube_011.update()
me_cube_012 = bpy.data.meshes.new('Cube.012')
me_cube_012.from_pydata([(-0.5, -9.707, 4.009), (-0.5, -9.707, 5.429), (-0.5, -8.407, 4.009), (-0.5, -8.407, 5.429), (0.5, -9.707, 4.009), (0.5, -9.707, 5.429), (0.5, -8.407, 4.009), (0.5, -8.407, 5.429)], [], [(0, 1, 3, 2), (2, 3, 7, 6), (6, 7, 5, 4), (4, 5, 1, 0), (2, 6, 4, 0), (7, 3, 1, 5)])
_uv = me_cube_012.uv_layers.new(name='UVMap')
_uv.uv.foreach_set('vector', [0.375, 0.0, 0.625, 0.0, 0.625, 0.25, 0.375, 0.25, 0.375, 0.25, 0.625, 0.25, 0.625, 0.5, 0.375, 0.5, 0.375, 0.5, 0.625, 0.5, 0.625, 0.75, 0.375, 0.75, 0.375, 0.75, 0.625, 0.75, 0.625, 1.0, 0.375, 1.0, 0.125, 0.5, 0.375, 0.5, 0.375, 0.75, 0.125, 0.75, 0.625, 0.5, 0.875, 0.5, 0.875, 0.75, 0.625, 0.75])
me_cube_012.materials.append(mat_material_013)
me_cube_012.update()
me_cube_013 = bpy.data.meshes.new('Cube.013')
me_cube_013.from_pydata([(-0.5, -6.187, 4.009), (-0.5, -6.187, 4.729), (-0.5, -4.887, 4.009), (-0.5, -4.887, 4.729), (0.5, -6.187, 4.009), (0.5, -6.187, 4.729), (0.5, -4.887, 4.009), (0.5, -4.887, 4.729)], [], [(0, 1, 3, 2), (2, 3, 7, 6), (6, 7, 5, 4), (4, 5, 1, 0), (2, 6, 4, 0), (7, 3, 1, 5)])
_uv = me_cube_013.uv_layers.new(name='UVMap')
_uv.uv.foreach_set('vector', [0.375, 0.0, 0.625, 0.0, 0.625, 0.25, 0.375, 0.25, 0.375, 0.25, 0.625, 0.25, 0.625, 0.5, 0.375, 0.5, 0.375, 0.5, 0.625, 0.5, 0.625, 0.75, 0.375, 0.75, 0.375, 0.75, 0.625, 0.75, 0.625, 1.0, 0.375, 1.0, 0.125, 0.5, 0.375, 0.5, 0.375, 0.75, 0.125, 0.75, 0.625, 0.5, 0.875, 0.5, 0.875, 0.75, 0.625, 0.75])
me_cube_013.materials.append(mat_material_014)
me_cube_013.update()
me_cube_014 = bpy.data.meshes.new('Cube.014')
me_cube_014.from_pydata([(-0.5, -6.587, 1.99), (-0.5, -6.587, 2.71), (-0.5, -4.887, 1.99), (-0.5, -4.887, 2.71), (0.5, -6.587, 1.99), (0.5, -6.587, 2.71), (0.5, -4.887, 1.99), (0.5, -4.887, 2.71)], [], [(0, 1, 3, 2), (2, 3, 7, 6), (6, 7, 5, 4), (4, 5, 1, 0), (2, 6, 4, 0), (7, 3, 1, 5)])
_uv = me_cube_014.uv_layers.new(name='UVMap')
_uv.uv.foreach_set('vector', [0.375, 0.0, 0.625, 0.0, 0.625, 0.25, 0.375, 0.25, 0.375, 0.25, 0.625, 0.25, 0.625, 0.5, 0.375, 0.5, 0.375, 0.5, 0.625, 0.5, 0.625, 0.75, 0.375, 0.75, 0.375, 0.75, 0.625, 0.75, 0.625, 1.0, 0.375, 1.0, 0.125, 0.5, 0.375, 0.5, 0.375, 0.75, 0.125, 0.75, 0.625, 0.5, 0.875, 0.5, 0.875, 0.75, 0.625, 0.75])
me_cube_014.materials.append(mat_material_015)
me_cube_014.update()
me_cube_015 = bpy.data.meshes.new('Cube.015')
me_cube_015.from_pydata([(-0.5, -10.11, 1.99), (-0.5, -10.11, 3.41), (-0.5, -8.407, 1.99), (-0.5, -8.407, 3.41), (0.5, -10.11, 1.99), (0.5, -10.11, 3.41), (0.5, -8.407, 1.99), (0.5, -8.407, 3.41)], [], [(0, 1, 3, 2), (2, 3, 7, 6), (6, 7, 5, 4), (4, 5, 1, 0), (2, 6, 4, 0), (7, 3, 1, 5)])
_uv = me_cube_015.uv_layers.new(name='UVMap')
_uv.uv.foreach_set('vector', [0.375, 0.0, 0.625, 0.0, 0.625, 0.25, 0.375, 0.25, 0.375, 0.25, 0.625, 0.25, 0.625, 0.5, 0.375, 0.5, 0.375, 0.5, 0.625, 0.5, 0.625, 0.75, 0.375, 0.75, 0.375, 0.75, 0.625, 0.75, 0.625, 1.0, 0.375, 1.0, 0.125, 0.5, 0.375, 0.5, 0.375, 0.75, 0.125, 0.75, 0.625, 0.5, 0.875, 0.5, 0.875, 0.75, 0.625, 0.75])
me_cube_015.materials.append(mat_material_016)
me_cube_015.update()
me_cube_016 = bpy.data.meshes.new('Cube.016')
me_cube_016.from_pydata([(-0.5, -12.5, 1.99), (-0.5, -12.5, 3.81), (-0.5, -10.8, 1.99), (-0.5, -10.8, 3.81), (0.5, -12.5, 1.99), (0.5, -12.5, 3.81), (0.5, -10.8, 1.99), (0.5, -10.8, 3.81)], [], [(0, 1, 3, 2), (2, 3, 7, 6), (6, 7, 5, 4), (4, 5, 1, 0), (2, 6, 4, 0), (7, 3, 1, 5)])
_uv = me_cube_016.uv_layers.new(name='UVMap')
_uv.uv.foreach_set('vector', [0.375, 0.0, 0.625, 0.0, 0.625, 0.25, 0.375, 0.25, 0.375, 0.25, 0.625, 0.25, 0.625, 0.5, 0.375, 0.5, 0.375, 0.5, 0.625, 0.5, 0.625, 0.75, 0.375, 0.75, 0.375, 0.75, 0.625, 0.75, 0.625, 1.0, 0.375, 1.0, 0.125, 0.5, 0.375, 0.5, 0.375, 0.75, 0.125, 0.75, 0.625, 0.5, 0.875, 0.5, 0.875, 0.75, 0.625, 0.75])
me_cube_016.materials.append(mat_material_017)
me_cube_016.update()
me_cube_017 = bpy.data.meshes.new('Cube.017')
me_cube_017.from_pydata([(-0.5, -6.837, -2.146e-08), (-0.5, -6.837, 0.72), (-0.5, -4.887, -2.146e-08), (-0.5, -4.887, 0.72), (0.5, -6.837, -2.146e-08), (0.5, -6.837, 0.72), (0.5, -4.887, -2.146e-08), (0.5, -4.887, 0.72)], [], [(0, 1, 3, 2), (2, 3, 7, 6), (6, 7, 5, 4), (4, 5, 1, 0), (2, 6, 4, 0), (7, 3, 1, 5)])
_uv = me_cube_017.uv_layers.new(name='UVMap')
_uv.uv.foreach_set('vector', [0.375, 0.0, 0.625, 0.0, 0.625, 0.25, 0.375, 0.25, 0.375, 0.25, 0.625, 0.25, 0.625, 0.5, 0.375, 0.5, 0.375, 0.5, 0.625, 0.5, 0.625, 0.75, 0.375, 0.75, 0.375, 0.75, 0.625, 0.75, 0.625, 1.0, 0.375, 1.0, 0.125, 0.5, 0.375, 0.5, 0.375, 0.75, 0.125, 0.75, 0.625, 0.5, 0.875, 0.5, 0.875, 0.75, 0.625, 0.75])
me_cube_017.materials.append(mat_material_018)
me_cube_017.update()
me_cube_018 = bpy.data.meshes.new('Cube.018')
me_cube_018.from_pydata([(-0.5, -12.75, -5.424e-08), (-0.5, -12.75, 1.82), (-0.5, -10.8, -5.424e-08), (-0.5, -10.8, 1.82), (0.5, -12.75, -5.424e-08), (0.5, -12.75, 1.82), (0.5, -10.8, -5.424e-08), (0.5, -10.8, 1.82)], [], [(0, 1, 3, 2), (2, 3, 7, 6), (6, 7, 5, 4), (4, 5, 1, 0), (2, 6, 4, 0), (7, 3, 1, 5)])
_uv = me_cube_018.uv_layers.new(name='UVMap')
_uv.uv.foreach_set('vector', [0.375, 0.0, 0.625, 0.0, 0.625, 0.25, 0.375, 0.25, 0.375, 0.25, 0.625, 0.25, 0.625, 0.5, 0.375, 0.5, 0.375, 0.5, 0.625, 0.5, 0.625, 0.75, 0.375, 0.75, 0.375, 0.75, 0.625, 0.75, 0.625, 1.0, 0.375, 1.0, 0.125, 0.5, 0.375, 0.5, 0.375, 0.75, 0.125, 0.75, 0.625, 0.5, 0.875, 0.5, 0.875, 0.75, 0.625, 0.75])
me_cube_018.materials.append(mat_material_020)
me_cube_018.update()
me_cube_019 = bpy.data.meshes.new('Cube.019')
me_cube_019.from_pydata([(-0.5, -10.36, -4.232e-08), (-0.5, -10.36, 1.42), (-0.5, -8.407, -4.232e-08), (-0.5, -8.407, 1.42), (0.5, -10.36, -4.232e-08), (0.5, -10.36, 1.42), (0.5, -8.407, -4.232e-08), (0.5, -8.407, 1.42)], [], [(0, 1, 3, 2), (2, 3, 7, 6), (6, 7, 5, 4), (4, 5, 1, 0), (2, 6, 4, 0), (7, 3, 1, 5)])
_uv = me_cube_019.uv_layers.new(name='UVMap')
_uv.uv.foreach_set('vector', [0.375, 0.0, 0.625, 0.0, 0.625, 0.25, 0.375, 0.25, 0.375, 0.25, 0.625, 0.25, 0.625, 0.5, 0.375, 0.5, 0.375, 0.5, 0.625, 0.5, 0.625, 0.75, 0.375, 0.75, 0.375, 0.75, 0.625, 0.75, 0.625, 1.0, 0.375, 1.0, 0.125, 0.5, 0.375, 0.5, 0.375, 0.75, 0.125, 0.75, 0.625, 0.5, 0.875, 0.5, 0.875, 0.75, 0.625, 0.75])
me_cube_019.materials.append(mat_material_019)
me_cube_019.update()

# ---- objects
ob_garage_door_400x250 = bpy.data.objects.new('Garage_Door_400x250', me_cube_001)
ob_door_125x237_001 = bpy.data.objects.new('Door_125x237.001', me_cube_003)
ob_window_70x47 = bpy.data.objects.new('window_70x47', me_cube)
ob_window_70x72 = bpy.data.objects.new('Window_70x72', me_cube_002)
ob_window_70x142 = bpy.data.objects.new('Window_70x142', me_cube_004)
ob_window_70x182 = bpy.data.objects.new('Window_70x182', me_cube_005)
ob_window_90x182 = bpy.data.objects.new('Window_90x182', me_cube_006)
ob_window_90x142 = bpy.data.objects.new('Window_90x142', me_cube_007)
ob_window_90x72 = bpy.data.objects.new('Window_90x72', me_cube_008)
ob_window_110x142 = bpy.data.objects.new('Window_110x142', me_cube_009)
ob_window_110x118 = bpy.data.objects.new('Window_110x118', me_cube_010)
ob_window_130x182 = bpy.data.objects.new('Window_130x182', me_cube_011)
ob_window_130x142 = bpy.data.objects.new('Window_130x142', me_cube_012)
ob_window_130x142_001 = bpy.data.objects.new('Window_130x142.001', me_cube_013)
ob_window_130x142_002 = bpy.data.objects.new('Window_130x142.002', me_cube_014)
ob_window_130x142_003 = bpy.data.objects.new('Window_130x142.003', me_cube_015)
ob_window_130x182_001 = bpy.data.objects.new('Window_130x182.001', me_cube_016)
ob_window_130x142_004 = bpy.data.objects.new('Window_130x142.004', me_cube_017)
ob_window_130x182_002 = bpy.data.objects.new('Window_130x182.002', me_cube_018)
ob_window_130x142_005 = bpy.data.objects.new('Window_130x142.005', me_cube_019)

# ---- transforms, parenting, visibility, modifiers, constraints
ob_garage_door_400x250.location = (0.0, 0.0, 0.0)
ob_door_125x237_001.location = (0.0, 0.0, 0.0)
ob_window_70x47.location = (0.0, 0.0, 0.0)
ob_window_70x72.location = (0.0, 0.0, 0.0)
ob_window_70x142.location = (0.0, 0.0, 0.0)
ob_window_70x182.location = (0.0, 0.0, 0.0)
ob_window_90x182.location = (0.0, 0.0, 0.0)
ob_window_90x142.location = (0.0, 0.0, 0.0)
ob_window_90x72.location = (0.0, 0.0, 0.0)
ob_window_110x142.location = (0.0, 0.0, 0.0)
ob_window_110x118.location = (0.0, 0.0, 0.0)
ob_window_130x182.location = (0.0, 0.0, 0.0)
ob_window_130x142.location = (0.0, 0.0, 0.0)
ob_window_130x142_001.location = (0.0, 0.0, 0.0)
ob_window_130x142_002.location = (0.0, 0.0, 0.0)
ob_window_130x142_003.location = (0.0, 0.0, 0.0)
ob_window_130x182_001.location = (0.0, 0.0, 0.0)
ob_window_130x142_004.location = (0.0, 0.0, 0.0)
ob_window_130x182_002.location = (0.0, 0.0, 0.0)
ob_window_130x142_005.location = (0.0, 0.0, 0.0)

# ---- collection membership
col_collection.objects.link(ob_garage_door_400x250)
col_collection.objects.link(ob_door_125x237_001)
col_collection.objects.link(ob_window_70x47)
col_collection.objects.link(ob_window_70x72)
col_collection.objects.link(ob_window_70x142)
col_collection.objects.link(ob_window_70x182)
col_collection.objects.link(ob_window_90x182)
col_collection.objects.link(ob_window_90x142)
col_collection.objects.link(ob_window_90x72)
col_collection.objects.link(ob_window_110x142)
col_collection.objects.link(ob_window_110x118)
col_collection.objects.link(ob_window_130x182)
col_collection.objects.link(ob_window_130x142)
col_collection.objects.link(ob_window_130x142_001)
col_collection.objects.link(ob_window_130x142_002)
col_collection.objects.link(ob_window_130x142_003)
col_collection.objects.link(ob_window_130x182_001)
col_collection.objects.link(ob_window_130x142_004)
col_collection.objects.link(ob_window_130x182_002)
col_collection.objects.link(ob_window_130x142_005)

# ---- scene / render settings (as saved in the file)
scene.frame_start = 1; scene.frame_end = 250; scene.frame_set(1)
scene.render.engine = 'BLENDER_EEVEE_NEXT'
bpy.context.view_layer.update()

# ---- added for rendering (the .blend has no active camera and no usable light): camera, sun
cam_auto = bpy.data.cameras.new('AutoCamera')
cam_auto.lens = 50.0
cam_auto.sensor_width = 36.0
cam_auto.clip_end = 1000.0
ob_auto_camera = bpy.data.objects.new('AutoCamera', cam_auto)
scene.collection.objects.link(ob_auto_camera)
ob_auto_camera.location = (17.9178, -26.5551, 20.172)
ob_auto_camera.rotation_euler = (1.09748, -7.21219e-08, 0.694738)
scene.camera = ob_auto_camera
light_auto_sun = bpy.data.lights.new('AutoSun', 'SUN')
light_auto_sun.energy = 3.0
light_auto_sun.angle = 0.0523599
ob_auto_sun = bpy.data.objects.new('AutoSun', light_auto_sun)
scene.collection.objects.link(ob_auto_sun)
ob_auto_sun.rotation_euler = (0.872665, 0.174533, 0.523599)
bpy.context.view_layer.update()
